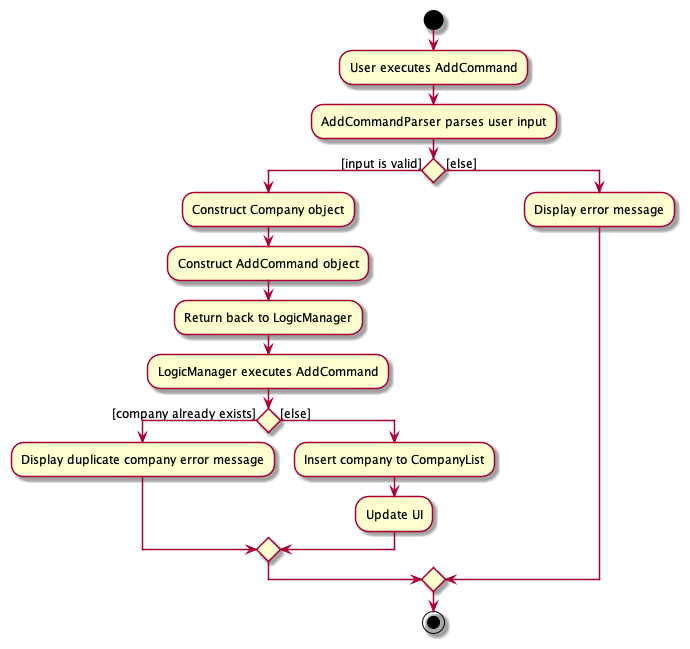

The diagram above was rendered by PlantUML. Its source (embedded in the PNG):
@startuml
skin rose
skinparam ActivityFontSize 12
skinparam ArrowFontSize 12
start
:User executes AddCommand;
:AddCommandParser parses user input;

'Since the beta syntax does not support placing the condition outside the
'diamond we place it as the true branch instead.

if () then ([input is valid])
    :Construct Company object;
    :Construct AddCommand object;
    :Return back to LogicManager;
    :LogicManager executes AddCommand;
    if () then ([company already exists])
        :Display duplicate company error message;
    else ([else])
        :Insert company to CompanyList;
        :Update UI;
    endif

else ([else])
:Display error message;

endif
stop
@enduml